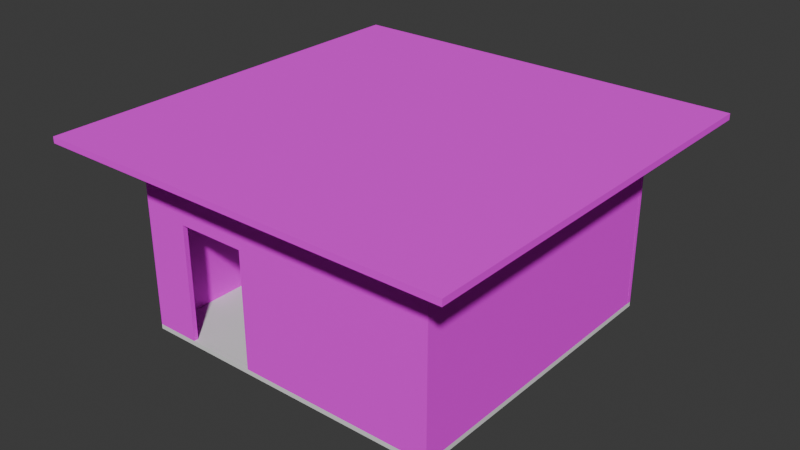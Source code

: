 # Source: The_House.blend  (saved by Blender 4.0.36; exported with 4.5.12 LTS)
import bpy
from mathutils import Matrix  # noqa: F401  (used for matrix-valued properties, if any)

bpy.ops.wm.read_factory_settings(use_empty=True)
scene = bpy.context.scene
scene.name = 'Scene'

# ---- collections
col_collection = bpy.data.collections.new('Collection'); scene.collection.children.link(col_collection)
col_wall = bpy.data.collections.new('Wall'); scene.collection.children.link(col_wall)

# ---- images (referenced by path relative to the original .blend; pixels are not part of the script)
import os
ASSET_DIR = os.environ.get("B2B_ASSET_DIR", "")  # directory of the original .blend (textures are referenced by path, not embedded)
HERE = os.path.dirname(os.path.abspath(__file__))  # packed textures are extracted next to this script under _unpacked/

def load_image(name, relpath, width, height, colorspace="sRGB"):
    """Load a texture the original file referenced (path relative to the .blend, or extracted next to this script)."""
    p = next((c for c in (os.path.join(HERE, relpath), os.path.join(ASSET_DIR, relpath)) if relpath and os.path.exists(c)), "")
    if p:
        img = bpy.data.images.load(p, check_existing=True)
        img.name = name
    else:  # same state as the original file: an image datablock whose file is absent (Cycles renders it pink)
        img = bpy.data.images.new(name, width, height)
        img.source = "FILE"
        img.filepath = "//" + (relpath or name)
    img.colorspace_settings.name = colorspace
    return img
img_brick_walls_jpg = load_image('brick walls.jpg', 'textures/brick walls.jpg', 1024, 1024, 'sRGB')

# ---- materials (node trees are filled in below, after node groups)
mat_wall = bpy.data.materials.new('Wall')
mat_wall.use_transparent_shadow = False
mat_wall.preview_render_type = 'CUBE'

# ---- material node trees
mat_wall.use_nodes = True; mat_wall.node_tree.nodes.clear()
_N = mat_wall.node_tree.nodes; _L = mat_wall.node_tree.links
n0 = _N.new('ShaderNodeBsdfPrincipled'); n0.name = 'Principled BSDF'; n0.location = (228, 300)
n0.inputs[2].default_value = 1.0
n0.inputs[3].default_value = 1.45
n1 = _N.new('ShaderNodeOutputMaterial'); n1.name = 'Material Output'; n1.location = (518, 300)
n2 = _N.new('ShaderNodeTexImage'); n2.name = 'Image Texture'; n2.location = (-312, 289)
n2.image = img_brick_walls_jpg
_L.new(n0.outputs[0], n1.inputs[0])
_L.new(n2.outputs[0], n0.inputs[0])
n1.is_active_output = True

# ---- world
world_world = bpy.data.worlds.new('World'); scene.world = world_world
world_world.use_nodes = True; world_world.node_tree.nodes.clear()
_N = world_world.node_tree.nodes; _L = world_world.node_tree.links
n0 = _N.new('ShaderNodeOutputWorld'); n0.name = 'World Output'; n0.location = (300, 300)
n1 = _N.new('ShaderNodeBackground'); n1.name = 'Background'; n1.location = (10, 300)
n1.inputs[0].default_value = (0.05088, 0.05088, 0.05088, 1.0)
_L.new(n1.outputs[0], n0.inputs[0])
n0.is_active_output = True
world_world.color = (0.05088, 0.05088, 0.05088)
world_world.use_sun_shadow = False
world_world.sun_shadow_jitter_overblur = 0.0

# ---- meshes
me_plane = bpy.data.meshes.new('Plane')
me_plane.from_pydata([(-1.0, -1.0, 0.15), (1.0, -1.0, 0.15), (-1.0, 1.0, 0.15), (1.0, 1.0, 0.15), (-1.0, -1.0, 0.0), (1.0, -1.0, 0.0), (-1.0, 1.0, 0.0), (1.0, 1.0, 0.0)], [], [(0, 1, 3, 2), (4, 6, 7, 5), (0, 2, 6, 4), (1, 0, 4, 5), (3, 1, 5, 7), (2, 3, 7, 6)])
_uv = me_plane.uv_layers.new(name='UVMap')
_uv.uv.foreach_set('vector', [0.0, 0.0, 1.0, 0.0, 1.0, 1.0, 0.0, 1.0, 0.0, 0.0, 0.0, 1.0, 1.0, 1.0, 1.0, 0.0, 0.0, 0.0, 0.0, 1.0, 0.0, 1.0, 0.0, 0.0, 1.0, 0.0, 0.0, 0.0, 0.0, 0.0, 1.0, 0.0, 1.0, 1.0, 1.0, 0.0, 1.0, 0.0, 1.0, 1.0, 0.0, 1.0, 1.0, 1.0, 1.0, 1.0, 0.0, 1.0])
me_plane.update()
me_plane_005 = bpy.data.meshes.new('Plane.005')
me_plane_005.from_pydata([(-1.0, -1.0, 0.15), (1.0, -1.0, 0.15), (-1.0, 1.0, 0.15), (1.0, 1.0, 0.15), (-1.0, -1.0, 0.0), (1.0, -1.0, 0.0), (-1.0, 1.0, 0.0), (1.0, 1.0, 0.0)], [], [(0, 1, 3, 2), (4, 6, 7, 5), (0, 2, 6, 4), (1, 0, 4, 5), (3, 1, 5, 7), (2, 3, 7, 6)])
_uv = me_plane_005.uv_layers.new(name='UVMap')
_uv.uv.foreach_set('vector', [0.0, 0.0, 1.0, 0.0, 1.0, 1.0, 0.0, 1.0, 0.0, 0.0, 0.0, 1.0, 1.0, 1.0, 1.0, 0.0, 0.0, 0.0, 0.0, 1.0, 0.0, 1.0, 0.0, 0.0, 1.0, 0.0, 0.0, 0.0, 0.0, 0.0, 1.0, 0.0, 1.0, 1.0, 1.0, 0.0, 1.0, 0.0, 1.0, 1.0, 0.0, 1.0, 1.0, 1.0, 1.0, 1.0, 0.0, 1.0])
me_plane_005.materials.append(mat_wall)
me_plane_005.update()
me_plane_002 = bpy.data.meshes.new('Plane.002')
me_plane_002.from_pydata([(-1.0, -1.0, 0.15), (1.0, -1.0, 0.15), (-1.0, 0.2, 0.15), (1.0, 0.2, 0.15), (-0.7124, -1.0, 0.15), (-0.7124, 0.2, 0.15), (-1.0, -0.2488, 0.15), (1.0, -0.2488, 0.15), (-0.7124, -0.2488, 0.15), (-0.266, -1.0, 0.15), (-0.266, 0.2, 0.15), (-0.266, -0.2488, 0.15), (-1.0, -1.0, 0.0), (1.0, -1.0, 0.0), (-1.0, 0.2, 1.748e-07), (1.0, 0.2, 1.748e-07), (-0.7124, -1.0, 0.0), (-0.7124, 0.2, 1.748e-07), (-1.0, -0.2488, 1.095e-07), (1.0, -0.2488, 1.095e-07), (-0.7124, -0.2488, 1.095e-07), (-0.266, -1.0, 0.0), (-0.266, 0.2, 1.748e-07), (-0.266, -0.2488, 1.095e-07)], [], [(11, 7, 3, 10), (6, 8, 5, 2), (0, 4, 8, 6), (9, 1, 7, 11), (21, 9, 11, 23), (8, 11, 10, 5), (23, 22, 15, 19), (18, 14, 17, 20), (12, 18, 20, 16), (21, 23, 19, 13), (8, 20, 23, 11), (20, 17, 22, 23), (0, 6, 18, 12), (1, 9, 21, 13), (3, 7, 19, 15), (2, 5, 17, 14), (4, 0, 12, 16), (5, 10, 22, 17), (6, 2, 14, 18), (7, 1, 13, 19), (9, 4, 16, 21), (10, 3, 15, 22), (4, 16, 20, 8)])
_uv = me_plane_002.uv_layers.new(name='UVMap')
_uv.uv.foreach_set('vector', [0.367, 0.626, 1.0, 0.626, 1.0, 1.0, 0.367, 1.0, 0.0, 0.626, 0.1438, 0.626, 0.1438, 1.0, 0.0, 1.0, 0.0, 0.0, 0.1438, 0.0, 0.1438, 0.626, 0.0, 0.626, 0.367, 0.0, 1.0, 0.0, 1.0, 0.626, 0.367, 0.626, 0.0, 0.0, 0.0, 0.0, 0.0, 0.0, 0.0, 0.0, 0.1438, 0.626, 0.367, 0.626, 0.367, 1.0, 0.1438, 1.0, 0.367, 0.626, 0.367, 1.0, 1.0, 1.0, 1.0, 0.626, 0.0, 0.626, 0.0, 1.0, 0.1438, 1.0, 0.1438, 0.626, 0.0, 0.0, 0.0, 0.626, 0.1438, 0.626, 0.1438, 0.0, 0.367, 0.0, 0.367, 0.626, 1.0, 0.626, 1.0, 0.0, 0.1438, 0.626, 0.1438, 0.626, 0.367, 0.626, 0.367, 0.626, 0.1438, 0.626, 0.1438, 1.0, 0.367, 1.0, 0.367, 0.626, 0.0, 0.0, 0.0, 0.626, 0.0, 0.626, 0.0, 0.0, 1.0, 0.0, 0.367, 0.0, 0.367, 0.0, 1.0, 0.0, 1.0, 1.0, 1.0, 0.626, 1.0, 0.626, 1.0, 1.0, 0.0, 1.0, 0.1438, 1.0, 0.1438, 1.0, 0.0, 1.0, 0.1438, 0.0, 0.0, 0.0, 0.0, 0.0, 0.1438, 0.0, 0.1438, 1.0, 0.367, 1.0, 0.367, 1.0, 0.1438, 1.0, 0.0, 0.626, 0.0, 1.0, 0.0, 1.0, 0.0, 0.626, 1.0, 0.626, 1.0, 0.0, 1.0, 0.0, 1.0, 0.626, 0.367, 0.0, 0.1438, 0.0, 0.1438, 0.0, 0.367, 0.0, 0.367, 1.0, 1.0, 1.0, 1.0, 1.0, 0.367, 1.0, 0.0, 0.0, 0.0, 0.0, 0.0, 0.0, 0.0, 0.0])
me_plane_002.materials.append(mat_wall)
me_plane_002.update()
me_plane_003 = bpy.data.meshes.new('Plane.003')
me_plane_003.from_pydata([(-1.0, -1.0, 0.15), (0.9684, -1.0, 0.15), (-1.0, 0.2, 0.15), (0.9684, 0.2, 0.15), (-1.0, -1.0, 0.0), (0.9684, -1.0, -6.899e-09), (-1.0, 0.2, 1.748e-07), (0.9684, 0.2, 1.679e-07)], [], [(0, 1, 3, 2), (4, 6, 7, 5), (0, 2, 6, 4), (1, 0, 4, 5), (3, 1, 5, 7), (2, 3, 7, 6)])
_uv = me_plane_003.uv_layers.new(name='UVMap')
_uv.uv.foreach_set('vector', [0.0, 0.0, 1.0, 0.0, 1.0, 1.0, 0.0, 1.0, 0.0, 0.0, 0.0, 1.0, 1.0, 1.0, 1.0, 0.0, 0.0, 0.0, 0.0, 1.0, 0.0, 1.0, 0.0, 0.0, 1.0, 0.0, 0.0, 0.0, 0.0, 0.0, 1.0, 0.0, 1.0, 1.0, 1.0, 0.0, 1.0, 0.0, 1.0, 1.0, 0.0, 1.0, 1.0, 1.0, 1.0, 1.0, 0.0, 1.0])
me_plane_003.materials.append(mat_wall)
me_plane_003.update()
me_plane_004 = bpy.data.meshes.new('Plane.004')
me_plane_004.from_pydata([(-1.0, -1.0, 0.15), (0.9684, -1.0, 0.15), (-1.0, 0.2, 0.15), (0.9684, 0.2, 0.15), (-1.0, -1.0, 0.0), (0.9684, -1.0, -6.899e-09), (-1.0, 0.2, 1.748e-07), (0.9684, 0.2, 1.679e-07)], [], [(0, 1, 3, 2), (4, 6, 7, 5), (0, 2, 6, 4), (1, 0, 4, 5), (3, 1, 5, 7), (2, 3, 7, 6)])
_uv = me_plane_004.uv_layers.new(name='UVMap')
_uv.uv.foreach_set('vector', [0.0, 0.0, 1.0, 0.0, 1.0, 1.0, 0.0, 1.0, 0.0, 0.0, 0.0, 1.0, 1.0, 1.0, 1.0, 0.0, 0.0, 0.0, 0.0, 1.0, 0.0, 1.0, 0.0, 0.0, 1.0, 0.0, 0.0, 0.0, 0.0, 0.0, 1.0, 0.0, 1.0, 1.0, 1.0, 0.0, 1.0, 0.0, 1.0, 1.0, 0.0, 1.0, 1.0, 1.0, 1.0, 1.0, 0.0, 1.0])
me_plane_004.materials.append(mat_wall)
me_plane_004.update()
me_plane_001 = bpy.data.meshes.new('Plane.001')
me_plane_001.from_pydata([(-1.0, -1.0, 0.15), (1.0, -1.0, 0.15), (-1.0, 0.2, 0.15), (1.0, 0.2, 0.15), (-1.0, -1.0, 0.0), (1.0, -1.0, 0.0), (-1.0, 0.2, 1.748e-07), (1.0, 0.2, 1.748e-07)], [], [(0, 1, 3, 2), (4, 6, 7, 5), (0, 2, 6, 4), (1, 0, 4, 5), (3, 1, 5, 7), (2, 3, 7, 6)])
_uv = me_plane_001.uv_layers.new(name='UVMap')
_uv.uv.foreach_set('vector', [0.0, 0.0, 1.0, 0.0, 1.0, 1.0, 0.0, 1.0, 0.0, 0.0, 0.0, 1.0, 1.0, 1.0, 1.0, 0.0, 0.0, 0.0, 0.0, 1.0, 0.0, 1.0, 0.0, 0.0, 1.0, 0.0, 0.0, 0.0, 0.0, 0.0, 1.0, 0.0, 1.0, 1.0, 1.0, 0.0, 1.0, 0.0, 1.0, 1.0, 0.0, 1.0, 1.0, 1.0, 1.0, 1.0, 0.0, 1.0])
me_plane_001.materials.append(mat_wall)
me_plane_001.update()

# ---- objects
ob_floor = bpy.data.objects.new('Floor', me_plane)
ob_floor_001 = bpy.data.objects.new('Floor.001', me_plane_005)
ob_door_wall = bpy.data.objects.new('Door_Wall', me_plane_002)
ob_walls_002 = bpy.data.objects.new('Walls.002', me_plane_003)
ob_walls_003 = bpy.data.objects.new('Walls.003', me_plane_004)
ob_walls = bpy.data.objects.new('Walls', me_plane_001)

# ---- transforms, parenting, visibility, modifiers, constraints
ob_floor.location = (0.0, 0.0, 0.0)
ob_floor.scale = (5.0, 5.0, 1.0)
ob_floor_001.location = (0.0, 0.0, 6.032)
ob_floor_001.scale = (6.635, 6.635, 1.327)
ob_door_wall.location = (0.0, -4.85, 5.15)
ob_door_wall.rotation_euler = (1.571, 0.0, 0.0)
ob_door_wall.scale = (5.0, 5.0, 1.0)
ob_walls_002.location = (-5.0, 0.1499, 5.15)
ob_walls_002.rotation_euler = (1.571, 0.0, 1.571)
ob_walls_002.scale = (5.0, 5.0, 1.0)
ob_walls_003.location = (4.849, 0.1499, 5.15)
ob_walls_003.rotation_euler = (1.571, 0.0, 1.571)
ob_walls_003.scale = (5.0, 5.0, 1.0)
ob_walls.location = (0.0, 4.999, 5.148)
ob_walls.rotation_euler = (1.571, 0.0, 0.0)
ob_walls.scale = (5.0, 5.0, 1.0)

# ---- collection membership
col_collection.objects.link(ob_floor)
col_collection.objects.link(ob_floor_001)
col_wall.objects.link(ob_door_wall)
col_wall.objects.link(ob_walls_002)
col_wall.objects.link(ob_walls_003)
col_wall.objects.link(ob_walls)

# ---- scene / render settings (as saved in the file)
scene.frame_start = 1; scene.frame_end = 250; scene.frame_set(1)
scene.render.engine = 'BLENDER_EEVEE_NEXT'
scene.cycles.sampling_pattern = 'TABULATED_SOBOL'
bpy.context.view_layer.update()

# ---- added for rendering (the .blend has no active camera and no usable light): camera, sun
cam_auto = bpy.data.cameras.new('AutoCamera')
cam_auto.lens = 50.0
cam_auto.sensor_width = 36.0
cam_auto.clip_end = 1000.0
ob_auto_camera = bpy.data.objects.new('AutoCamera', cam_auto)
scene.collection.objects.link(ob_auto_camera)
ob_auto_camera.location = (18.2951, -21.9541, 17.7515)
ob_auto_camera.rotation_euler = (1.09748, -7.21219e-08, 0.694738)
scene.camera = ob_auto_camera
light_auto_sun = bpy.data.lights.new('AutoSun', 'SUN')
light_auto_sun.energy = 3.0
light_auto_sun.angle = 0.0523599
ob_auto_sun = bpy.data.objects.new('AutoSun', light_auto_sun)
scene.collection.objects.link(ob_auto_sun)
ob_auto_sun.rotation_euler = (0.872665, 0.174533, 0.523599)
bpy.context.view_layer.update()
